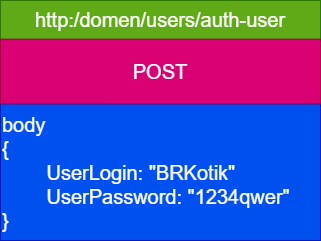

The diagram above was exported from draw.io. Its source (the exported page's mxGraphModel, read from the mxfile embedded in the PNG):
<mxGraphModel dx="1102" dy="865" grid="1" gridSize="10" guides="1" tooltips="1" connect="1" arrows="1" fold="1" page="1" pageScale="1" pageWidth="827" pageHeight="1169" math="0" shadow="0">
  <root>
    <mxCell id="0" />
    <mxCell id="1" parent="0" />
    <mxCell id="I8Tfgnc2drJjrdwZ5-9Z-1" value="" style="rounded=0;whiteSpace=wrap;html=1;" parent="1" vertex="1">
      <mxGeometry x="280" y="50" width="320" height="240" as="geometry" />
    </mxCell>
    <mxCell id="I8Tfgnc2drJjrdwZ5-9Z-2" value="&lt;font style=&quot;font-size: 20px&quot;&gt;http:/domen/users/auth-user&lt;/font&gt;" style="rounded=0;whiteSpace=wrap;html=1;fillColor=#60a917;strokeColor=#2D7600;fontSize=15;fontColor=#ffffff;" parent="1" vertex="1">
      <mxGeometry x="280" y="50" width="320" height="38.75" as="geometry" />
    </mxCell>
    <mxCell id="I8Tfgnc2drJjrdwZ5-9Z-4" value="&lt;font style=&quot;font-size: 20px&quot;&gt;body&lt;br&gt;{&lt;br&gt;&lt;span style=&quot;white-space: pre&quot;&gt;&#09;&lt;/span&gt;UserLogin: &quot;BRKotik&quot;&lt;br&gt;&lt;span style=&quot;white-space: pre&quot;&gt;&#09;&lt;/span&gt;UserPassword: &quot;1234qwer&quot;&lt;br&gt;}&lt;/font&gt;" style="rounded=0;whiteSpace=wrap;html=1;fontSize=15;align=left;fillColor=#0050ef;fontColor=#ffffff;strokeColor=#001DBC;" parent="1" vertex="1">
      <mxGeometry x="280" y="153.32999999999998" width="320" height="136.67" as="geometry" />
    </mxCell>
    <mxCell id="I8Tfgnc2drJjrdwZ5-9Z-5" value="&lt;font style=&quot;font-size: 20px&quot;&gt;POST&lt;/font&gt;" style="rounded=0;whiteSpace=wrap;html=1;fillColor=#d80073;fontSize=15;fontColor=#ffffff;strokeColor=#A50040;" parent="1" vertex="1">
      <mxGeometry x="280" y="88.75" width="320" height="64.58333333333334" as="geometry" />
    </mxCell>
  </root>
</mxGraphModel>